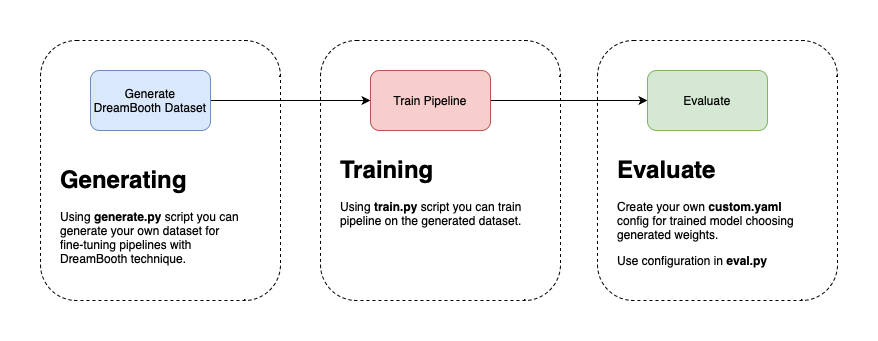

The diagram above was exported from draw.io. Its source (the exported page's mxGraphModel, read from the mxfile embedded in the PNG):
<mxGraphModel dx="984" dy="666" grid="1" gridSize="10" guides="1" tooltips="1" connect="1" arrows="1" fold="1" page="1" pageScale="1" pageWidth="827" pageHeight="1169" math="0" shadow="0">
  <root>
    <mxCell id="0" />
    <mxCell id="1" parent="0" />
    <mxCell id="JcOVYunlBdSgtXvX5Nj1-5" value="" style="rounded=1;whiteSpace=wrap;html=1;fillColor=none;dashed=1;" vertex="1" parent="1">
      <mxGeometry x="310" y="140" width="240" height="260" as="geometry" />
    </mxCell>
    <mxCell id="JcOVYunlBdSgtXvX5Nj1-3" value="" style="rounded=1;whiteSpace=wrap;html=1;fillColor=none;dashed=1;" vertex="1" parent="1">
      <mxGeometry x="30" y="140" width="240" height="260" as="geometry" />
    </mxCell>
    <mxCell id="JcOVYunlBdSgtXvX5Nj1-6" style="edgeStyle=orthogonalEdgeStyle;rounded=0;orthogonalLoop=1;jettySize=auto;html=1;entryX=0;entryY=0.5;entryDx=0;entryDy=0;" edge="1" parent="1" source="JcOVYunlBdSgtXvX5Nj1-1" target="JcOVYunlBdSgtXvX5Nj1-4">
      <mxGeometry relative="1" as="geometry" />
    </mxCell>
    <mxCell id="JcOVYunlBdSgtXvX5Nj1-1" value="Generate DreamBooth Dataset" style="rounded=1;whiteSpace=wrap;html=1;fillColor=#dae8fc;strokeColor=#6c8ebf;" vertex="1" parent="1">
      <mxGeometry x="80" y="170" width="120" height="60" as="geometry" />
    </mxCell>
    <mxCell id="JcOVYunlBdSgtXvX5Nj1-2" value="&lt;h1&gt;Generating&lt;/h1&gt;&lt;p&gt;Using &lt;b&gt;generate.py&lt;/b&gt;&amp;nbsp;script you can generate your own dataset for fine-tuning pipelines with DreamBooth technique.&lt;/p&gt;" style="text;html=1;spacing=5;spacingTop=-20;whiteSpace=wrap;overflow=hidden;rounded=0;" vertex="1" parent="1">
      <mxGeometry x="45" y="260" width="190" height="120" as="geometry" />
    </mxCell>
    <mxCell id="JcOVYunlBdSgtXvX5Nj1-12" style="edgeStyle=orthogonalEdgeStyle;rounded=0;orthogonalLoop=1;jettySize=auto;html=1;entryX=0;entryY=0.5;entryDx=0;entryDy=0;" edge="1" parent="1" source="JcOVYunlBdSgtXvX5Nj1-4" target="JcOVYunlBdSgtXvX5Nj1-10">
      <mxGeometry relative="1" as="geometry" />
    </mxCell>
    <mxCell id="JcOVYunlBdSgtXvX5Nj1-4" value="Train Pipeline" style="rounded=1;whiteSpace=wrap;html=1;fillColor=#f8cecc;strokeColor=#b85450;" vertex="1" parent="1">
      <mxGeometry x="360" y="170" width="120" height="60" as="geometry" />
    </mxCell>
    <mxCell id="JcOVYunlBdSgtXvX5Nj1-8" value="&lt;h1&gt;Training&lt;/h1&gt;&lt;p&gt;Using &lt;b&gt;train.py&lt;/b&gt; script you can train pipeline on the generated dataset.&lt;/p&gt;" style="text;html=1;spacing=5;spacingTop=-20;whiteSpace=wrap;overflow=hidden;rounded=0;" vertex="1" parent="1">
      <mxGeometry x="325" y="250" width="190" height="120" as="geometry" />
    </mxCell>
    <mxCell id="JcOVYunlBdSgtXvX5Nj1-9" value="" style="rounded=1;whiteSpace=wrap;html=1;fillColor=none;dashed=1;" vertex="1" parent="1">
      <mxGeometry x="587" y="140" width="240" height="260" as="geometry" />
    </mxCell>
    <mxCell id="JcOVYunlBdSgtXvX5Nj1-10" value="Evaluate" style="rounded=1;whiteSpace=wrap;html=1;fillColor=#d5e8d4;strokeColor=#82b366;" vertex="1" parent="1">
      <mxGeometry x="637" y="170" width="120" height="60" as="geometry" />
    </mxCell>
    <mxCell id="JcOVYunlBdSgtXvX5Nj1-11" value="&lt;h1&gt;Evaluate&lt;/h1&gt;&lt;p&gt;Create your own &lt;b&gt;custom.yaml&lt;/b&gt; config for trained model choosing generated weights.&lt;/p&gt;&lt;p&gt;Use configuration in &lt;b&gt;eval.py&lt;/b&gt; script.&lt;/p&gt;" style="text;html=1;spacing=5;spacingTop=-20;whiteSpace=wrap;overflow=hidden;rounded=0;" vertex="1" parent="1">
      <mxGeometry x="602" y="250" width="190" height="120" as="geometry" />
    </mxCell>
  </root>
</mxGraphModel>